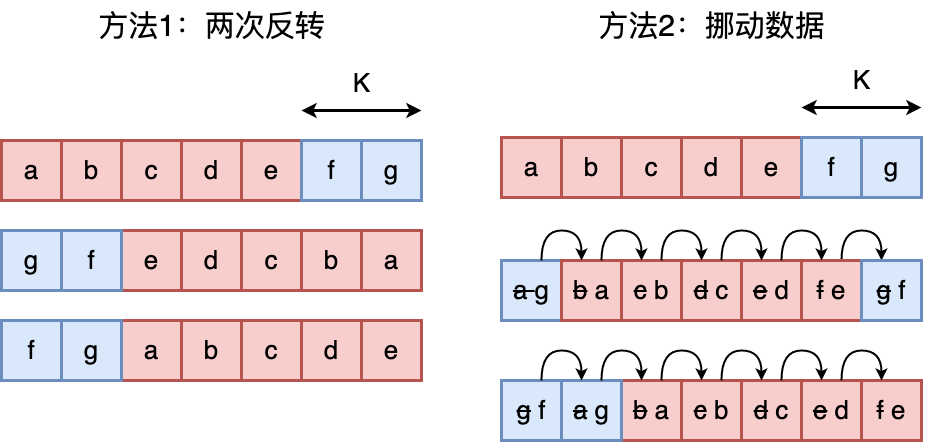

The diagram above was exported from draw.io. Its source (the exported page's mxGraphModel, read from the mxfile embedded in the PNG):
<mxGraphModel dx="1118" dy="825" grid="1" gridSize="10" guides="1" tooltips="1" connect="1" arrows="1" fold="1" page="0" pageScale="1" pageWidth="827" pageHeight="1169" background="#ffffff" math="0" shadow="0">
  <root>
    <mxCell id="0" />
    <mxCell id="1" parent="0" />
    <mxCell id="YZq3q_U7q286p9oFyPqV-1" value="&lt;font style=&quot;font-size: 26px;&quot;&gt;a&lt;/font&gt;" style="rounded=0;whiteSpace=wrap;html=1;strokeWidth=3;fillColor=#f8cecc;strokeColor=#b85450;" vertex="1" parent="1">
      <mxGeometry x="350" y="310" width="60" height="60" as="geometry" />
    </mxCell>
    <mxCell id="YZq3q_U7q286p9oFyPqV-2" value="&lt;font style=&quot;font-size: 26px;&quot;&gt;b&lt;/font&gt;" style="rounded=0;whiteSpace=wrap;html=1;strokeWidth=3;fillColor=#f8cecc;strokeColor=#b85450;" vertex="1" parent="1">
      <mxGeometry x="410" y="310" width="60" height="60" as="geometry" />
    </mxCell>
    <mxCell id="YZq3q_U7q286p9oFyPqV-3" value="&lt;font style=&quot;font-size: 26px;&quot;&gt;c&lt;/font&gt;" style="rounded=0;whiteSpace=wrap;html=1;strokeWidth=3;fillColor=#f8cecc;strokeColor=#b85450;" vertex="1" parent="1">
      <mxGeometry x="470" y="310" width="60" height="60" as="geometry" />
    </mxCell>
    <mxCell id="YZq3q_U7q286p9oFyPqV-4" value="&lt;font style=&quot;font-size: 26px;&quot;&gt;d&lt;/font&gt;" style="rounded=0;whiteSpace=wrap;html=1;strokeWidth=3;fillColor=#f8cecc;strokeColor=#b85450;" vertex="1" parent="1">
      <mxGeometry x="530" y="310" width="60" height="60" as="geometry" />
    </mxCell>
    <mxCell id="YZq3q_U7q286p9oFyPqV-5" value="&lt;font style=&quot;font-size: 26px;&quot;&gt;e&lt;/font&gt;" style="rounded=0;whiteSpace=wrap;html=1;strokeWidth=3;fillColor=#f8cecc;strokeColor=#b85450;" vertex="1" parent="1">
      <mxGeometry x="590" y="310" width="60" height="60" as="geometry" />
    </mxCell>
    <mxCell id="YZq3q_U7q286p9oFyPqV-6" value="&lt;font style=&quot;font-size: 26px;&quot;&gt;f&lt;/font&gt;" style="rounded=0;whiteSpace=wrap;html=1;strokeWidth=3;fillColor=#dae8fc;strokeColor=#6c8ebf;" vertex="1" parent="1">
      <mxGeometry x="650" y="310" width="60" height="60" as="geometry" />
    </mxCell>
    <mxCell id="YZq3q_U7q286p9oFyPqV-7" value="&lt;font style=&quot;font-size: 26px;&quot;&gt;g&lt;/font&gt;" style="rounded=0;whiteSpace=wrap;html=1;strokeWidth=3;fillColor=#dae8fc;strokeColor=#6c8ebf;" vertex="1" parent="1">
      <mxGeometry x="710" y="310" width="60" height="60" as="geometry" />
    </mxCell>
    <mxCell id="YZq3q_U7q286p9oFyPqV-17" value="" style="endArrow=classic;startArrow=classic;html=1;rounded=0;strokeWidth=3;" edge="1" parent="1">
      <mxGeometry width="50" height="50" relative="1" as="geometry">
        <mxPoint x="650" y="280" as="sourcePoint" />
        <mxPoint x="770" y="280" as="targetPoint" />
      </mxGeometry>
    </mxCell>
    <mxCell id="YZq3q_U7q286p9oFyPqV-19" value="&lt;font style=&quot;font-size: 26px;&quot;&gt;K&lt;/font&gt;" style="text;html=1;align=center;verticalAlign=middle;resizable=0;points=[];autosize=1;strokeColor=none;fillColor=none;" vertex="1" parent="1">
      <mxGeometry x="690" y="233" width="40" height="40" as="geometry" />
    </mxCell>
    <mxCell id="YZq3q_U7q286p9oFyPqV-20" value="&lt;font style=&quot;font-size: 26px;&quot;&gt;a&lt;/font&gt;" style="rounded=0;whiteSpace=wrap;html=1;strokeWidth=3;fillColor=#f8cecc;strokeColor=#b85450;" vertex="1" parent="1">
      <mxGeometry x="710" y="400" width="60" height="60" as="geometry" />
    </mxCell>
    <mxCell id="YZq3q_U7q286p9oFyPqV-21" value="&lt;font style=&quot;font-size: 26px;&quot;&gt;b&lt;/font&gt;" style="rounded=0;whiteSpace=wrap;html=1;strokeWidth=3;fillColor=#f8cecc;strokeColor=#b85450;" vertex="1" parent="1">
      <mxGeometry x="650" y="400" width="60" height="60" as="geometry" />
    </mxCell>
    <mxCell id="YZq3q_U7q286p9oFyPqV-22" value="&lt;font style=&quot;font-size: 26px;&quot;&gt;c&lt;/font&gt;" style="rounded=0;whiteSpace=wrap;html=1;strokeWidth=3;fillColor=#f8cecc;strokeColor=#b85450;" vertex="1" parent="1">
      <mxGeometry x="590" y="400" width="60" height="60" as="geometry" />
    </mxCell>
    <mxCell id="YZq3q_U7q286p9oFyPqV-23" value="&lt;font style=&quot;font-size: 26px;&quot;&gt;d&lt;/font&gt;" style="rounded=0;whiteSpace=wrap;html=1;strokeWidth=3;fillColor=#f8cecc;strokeColor=#b85450;" vertex="1" parent="1">
      <mxGeometry x="530" y="400" width="60" height="60" as="geometry" />
    </mxCell>
    <mxCell id="YZq3q_U7q286p9oFyPqV-24" value="&lt;font style=&quot;font-size: 26px;&quot;&gt;e&lt;/font&gt;" style="rounded=0;whiteSpace=wrap;html=1;strokeWidth=3;fillColor=#f8cecc;strokeColor=#b85450;" vertex="1" parent="1">
      <mxGeometry x="470" y="400" width="60" height="60" as="geometry" />
    </mxCell>
    <mxCell id="YZq3q_U7q286p9oFyPqV-25" value="&lt;font style=&quot;font-size: 26px;&quot;&gt;f&lt;/font&gt;" style="rounded=0;whiteSpace=wrap;html=1;strokeWidth=3;fillColor=#dae8fc;strokeColor=#6c8ebf;" vertex="1" parent="1">
      <mxGeometry x="410" y="400" width="60" height="60" as="geometry" />
    </mxCell>
    <mxCell id="YZq3q_U7q286p9oFyPqV-26" value="&lt;font style=&quot;font-size: 26px;&quot;&gt;g&lt;/font&gt;" style="rounded=0;whiteSpace=wrap;html=1;strokeWidth=3;fillColor=#dae8fc;strokeColor=#6c8ebf;" vertex="1" parent="1">
      <mxGeometry x="350" y="400" width="60" height="60" as="geometry" />
    </mxCell>
    <mxCell id="YZq3q_U7q286p9oFyPqV-28" value="&lt;font style=&quot;font-size: 26px;&quot;&gt;a&lt;/font&gt;" style="rounded=0;whiteSpace=wrap;html=1;strokeWidth=3;fillColor=#f8cecc;strokeColor=#b85450;" vertex="1" parent="1">
      <mxGeometry x="470" y="490" width="60" height="60" as="geometry" />
    </mxCell>
    <mxCell id="YZq3q_U7q286p9oFyPqV-29" value="&lt;font style=&quot;font-size: 26px;&quot;&gt;b&lt;/font&gt;" style="rounded=0;whiteSpace=wrap;html=1;strokeWidth=3;fillColor=#f8cecc;strokeColor=#b85450;" vertex="1" parent="1">
      <mxGeometry x="530" y="490" width="60" height="60" as="geometry" />
    </mxCell>
    <mxCell id="YZq3q_U7q286p9oFyPqV-30" value="&lt;font style=&quot;font-size: 26px;&quot;&gt;c&lt;/font&gt;" style="rounded=0;whiteSpace=wrap;html=1;strokeWidth=3;fillColor=#f8cecc;strokeColor=#b85450;" vertex="1" parent="1">
      <mxGeometry x="590" y="490" width="60" height="60" as="geometry" />
    </mxCell>
    <mxCell id="YZq3q_U7q286p9oFyPqV-31" value="&lt;font style=&quot;font-size: 26px;&quot;&gt;d&lt;/font&gt;" style="rounded=0;whiteSpace=wrap;html=1;strokeWidth=3;fillColor=#f8cecc;strokeColor=#b85450;" vertex="1" parent="1">
      <mxGeometry x="650" y="490" width="60" height="60" as="geometry" />
    </mxCell>
    <mxCell id="YZq3q_U7q286p9oFyPqV-32" value="&lt;font style=&quot;font-size: 26px;&quot;&gt;e&lt;/font&gt;" style="rounded=0;whiteSpace=wrap;html=1;strokeWidth=3;fillColor=#f8cecc;strokeColor=#b85450;" vertex="1" parent="1">
      <mxGeometry x="710" y="490" width="60" height="60" as="geometry" />
    </mxCell>
    <mxCell id="YZq3q_U7q286p9oFyPqV-33" value="&lt;font style=&quot;font-size: 26px;&quot;&gt;f&lt;/font&gt;" style="rounded=0;whiteSpace=wrap;html=1;strokeWidth=3;fillColor=#dae8fc;strokeColor=#6c8ebf;" vertex="1" parent="1">
      <mxGeometry x="350" y="490" width="60" height="60" as="geometry" />
    </mxCell>
    <mxCell id="YZq3q_U7q286p9oFyPqV-34" value="&lt;font style=&quot;font-size: 26px;&quot;&gt;g&lt;/font&gt;" style="rounded=0;whiteSpace=wrap;html=1;strokeWidth=3;fillColor=#dae8fc;strokeColor=#6c8ebf;" vertex="1" parent="1">
      <mxGeometry x="410" y="490" width="60" height="60" as="geometry" />
    </mxCell>
    <mxCell id="YZq3q_U7q286p9oFyPqV-35" value="&lt;font style=&quot;font-size: 26px;&quot;&gt;a&lt;/font&gt;" style="rounded=0;whiteSpace=wrap;html=1;strokeWidth=3;fillColor=#f8cecc;strokeColor=#b85450;" vertex="1" parent="1">
      <mxGeometry x="850" y="307" width="60" height="60" as="geometry" />
    </mxCell>
    <mxCell id="YZq3q_U7q286p9oFyPqV-36" value="&lt;font style=&quot;font-size: 26px;&quot;&gt;b&lt;/font&gt;" style="rounded=0;whiteSpace=wrap;html=1;strokeWidth=3;fillColor=#f8cecc;strokeColor=#b85450;" vertex="1" parent="1">
      <mxGeometry x="910" y="307" width="60" height="60" as="geometry" />
    </mxCell>
    <mxCell id="YZq3q_U7q286p9oFyPqV-37" value="&lt;font style=&quot;font-size: 26px;&quot;&gt;c&lt;/font&gt;" style="rounded=0;whiteSpace=wrap;html=1;strokeWidth=3;fillColor=#f8cecc;strokeColor=#b85450;" vertex="1" parent="1">
      <mxGeometry x="970" y="307" width="60" height="60" as="geometry" />
    </mxCell>
    <mxCell id="YZq3q_U7q286p9oFyPqV-38" value="&lt;font style=&quot;font-size: 26px;&quot;&gt;d&lt;/font&gt;" style="rounded=0;whiteSpace=wrap;html=1;strokeWidth=3;fillColor=#f8cecc;strokeColor=#b85450;" vertex="1" parent="1">
      <mxGeometry x="1030" y="307" width="60" height="60" as="geometry" />
    </mxCell>
    <mxCell id="YZq3q_U7q286p9oFyPqV-39" value="&lt;font style=&quot;font-size: 26px;&quot;&gt;e&lt;/font&gt;" style="rounded=0;whiteSpace=wrap;html=1;strokeWidth=3;fillColor=#f8cecc;strokeColor=#b85450;" vertex="1" parent="1">
      <mxGeometry x="1090" y="307" width="60" height="60" as="geometry" />
    </mxCell>
    <mxCell id="YZq3q_U7q286p9oFyPqV-40" value="&lt;font style=&quot;font-size: 26px;&quot;&gt;f&lt;/font&gt;" style="rounded=0;whiteSpace=wrap;html=1;strokeWidth=3;fillColor=#dae8fc;strokeColor=#6c8ebf;" vertex="1" parent="1">
      <mxGeometry x="1150" y="307" width="60" height="60" as="geometry" />
    </mxCell>
    <mxCell id="YZq3q_U7q286p9oFyPqV-41" value="&lt;font style=&quot;font-size: 26px;&quot;&gt;g&lt;/font&gt;" style="rounded=0;whiteSpace=wrap;html=1;strokeWidth=3;fillColor=#dae8fc;strokeColor=#6c8ebf;" vertex="1" parent="1">
      <mxGeometry x="1210" y="307" width="60" height="60" as="geometry" />
    </mxCell>
    <mxCell id="YZq3q_U7q286p9oFyPqV-42" value="" style="endArrow=classic;startArrow=classic;html=1;rounded=0;strokeWidth=3;" edge="1" parent="1">
      <mxGeometry width="50" height="50" relative="1" as="geometry">
        <mxPoint x="1150" y="277" as="sourcePoint" />
        <mxPoint x="1270" y="277" as="targetPoint" />
      </mxGeometry>
    </mxCell>
    <mxCell id="YZq3q_U7q286p9oFyPqV-43" value="&lt;font style=&quot;font-size: 26px;&quot;&gt;K&lt;/font&gt;" style="text;html=1;align=center;verticalAlign=middle;resizable=0;points=[];autosize=1;strokeColor=none;fillColor=none;" vertex="1" parent="1">
      <mxGeometry x="1190" y="230" width="40" height="40" as="geometry" />
    </mxCell>
    <mxCell id="YZq3q_U7q286p9oFyPqV-51" value="&lt;font style=&quot;font-size: 26px;&quot;&gt;&lt;strike&gt;b&lt;/strike&gt; a&lt;/font&gt;" style="rounded=0;whiteSpace=wrap;html=1;strokeWidth=3;fillColor=#f8cecc;strokeColor=#b85450;" vertex="1" parent="1">
      <mxGeometry x="970" y="550" width="60" height="60" as="geometry" />
    </mxCell>
    <mxCell id="YZq3q_U7q286p9oFyPqV-52" value="&lt;font style=&quot;font-size: 26px;&quot;&gt;&lt;strike&gt;c&lt;/strike&gt; b&lt;/font&gt;" style="rounded=0;whiteSpace=wrap;html=1;strokeWidth=3;fillColor=#f8cecc;strokeColor=#b85450;" vertex="1" parent="1">
      <mxGeometry x="1030" y="550" width="60" height="60" as="geometry" />
    </mxCell>
    <mxCell id="YZq3q_U7q286p9oFyPqV-53" value="&lt;font style=&quot;font-size: 26px;&quot;&gt;&lt;strike&gt;d&lt;/strike&gt; c&lt;/font&gt;" style="rounded=0;whiteSpace=wrap;html=1;strokeWidth=3;fillColor=#f8cecc;strokeColor=#b85450;" vertex="1" parent="1">
      <mxGeometry x="1090" y="550" width="60" height="60" as="geometry" />
    </mxCell>
    <mxCell id="YZq3q_U7q286p9oFyPqV-54" value="&lt;font style=&quot;font-size: 26px;&quot;&gt;&lt;strike&gt;e&lt;/strike&gt; d&lt;/font&gt;" style="rounded=0;whiteSpace=wrap;html=1;strokeWidth=3;fillColor=#f8cecc;strokeColor=#b85450;" vertex="1" parent="1">
      <mxGeometry x="1150" y="550" width="60" height="60" as="geometry" />
    </mxCell>
    <mxCell id="YZq3q_U7q286p9oFyPqV-55" value="&lt;font style=&quot;font-size: 26px;&quot;&gt;&lt;strike&gt;f&lt;/strike&gt; e&lt;/font&gt;" style="rounded=0;whiteSpace=wrap;html=1;strokeWidth=3;fillColor=#f8cecc;strokeColor=#b85450;" vertex="1" parent="1">
      <mxGeometry x="1210" y="550" width="60" height="60" as="geometry" />
    </mxCell>
    <mxCell id="YZq3q_U7q286p9oFyPqV-56" value="&lt;font style=&quot;font-size: 26px;&quot;&gt;&lt;strike&gt;g&lt;/strike&gt; f&lt;/font&gt;" style="rounded=0;whiteSpace=wrap;html=1;strokeWidth=3;fillColor=#dae8fc;strokeColor=#6c8ebf;" vertex="1" parent="1">
      <mxGeometry x="850" y="550" width="60" height="60" as="geometry" />
    </mxCell>
    <mxCell id="YZq3q_U7q286p9oFyPqV-57" value="&lt;font style=&quot;font-size: 26px;&quot;&gt;&lt;strike&gt;a&lt;/strike&gt; g&lt;/font&gt;" style="rounded=0;whiteSpace=wrap;html=1;strokeWidth=3;fillColor=#dae8fc;strokeColor=#6c8ebf;" vertex="1" parent="1">
      <mxGeometry x="910" y="550" width="60" height="60" as="geometry" />
    </mxCell>
    <mxCell id="YZq3q_U7q286p9oFyPqV-58" value="&lt;font style=&quot;font-size: 30px;&quot;&gt;方法1：两次反转&lt;/font&gt;" style="text;html=1;align=center;verticalAlign=middle;resizable=0;points=[];autosize=1;strokeColor=none;fillColor=none;" vertex="1" parent="1">
      <mxGeometry x="435" y="170" width="250" height="50" as="geometry" />
    </mxCell>
    <mxCell id="YZq3q_U7q286p9oFyPqV-59" value="&lt;font style=&quot;font-size: 30px;&quot;&gt;方法2：挪动数据&lt;/font&gt;" style="text;html=1;align=center;verticalAlign=middle;resizable=0;points=[];autosize=1;strokeColor=none;fillColor=none;" vertex="1" parent="1">
      <mxGeometry x="935" y="170" width="250" height="50" as="geometry" />
    </mxCell>
    <mxCell id="YZq3q_U7q286p9oFyPqV-60" value="&lt;font style=&quot;font-size: 26px;&quot;&gt;&lt;strike&gt;a &lt;/strike&gt;g&lt;/font&gt;" style="rounded=0;whiteSpace=wrap;html=1;strokeWidth=3;fillColor=#dae8fc;strokeColor=#6c8ebf;" vertex="1" parent="1">
      <mxGeometry x="850" y="430" width="60" height="60" as="geometry" />
    </mxCell>
    <mxCell id="YZq3q_U7q286p9oFyPqV-61" value="&lt;font style=&quot;font-size: 26px;&quot;&gt;&lt;strike&gt;b&lt;/strike&gt; a&lt;/font&gt;" style="rounded=0;whiteSpace=wrap;html=1;strokeWidth=3;fillColor=#f8cecc;strokeColor=#b85450;" vertex="1" parent="1">
      <mxGeometry x="910" y="430" width="60" height="60" as="geometry" />
    </mxCell>
    <mxCell id="YZq3q_U7q286p9oFyPqV-62" value="&lt;font style=&quot;font-size: 26px;&quot;&gt;&lt;strike&gt;c&lt;/strike&gt; b&lt;/font&gt;" style="rounded=0;whiteSpace=wrap;html=1;strokeWidth=3;fillColor=#f8cecc;strokeColor=#b85450;" vertex="1" parent="1">
      <mxGeometry x="970" y="430" width="60" height="60" as="geometry" />
    </mxCell>
    <mxCell id="YZq3q_U7q286p9oFyPqV-63" value="&lt;font style=&quot;font-size: 26px;&quot;&gt;&lt;strike&gt;d&lt;/strike&gt; c&lt;/font&gt;" style="rounded=0;whiteSpace=wrap;html=1;strokeWidth=3;fillColor=#f8cecc;strokeColor=#b85450;" vertex="1" parent="1">
      <mxGeometry x="1030" y="430" width="60" height="60" as="geometry" />
    </mxCell>
    <mxCell id="YZq3q_U7q286p9oFyPqV-64" value="&lt;font style=&quot;font-size: 26px;&quot;&gt;&lt;strike&gt;e&lt;/strike&gt; d&lt;/font&gt;" style="rounded=0;whiteSpace=wrap;html=1;strokeWidth=3;fillColor=#f8cecc;strokeColor=#b85450;" vertex="1" parent="1">
      <mxGeometry x="1090" y="430" width="60" height="60" as="geometry" />
    </mxCell>
    <mxCell id="YZq3q_U7q286p9oFyPqV-83" style="edgeStyle=orthogonalEdgeStyle;rounded=0;orthogonalLoop=1;jettySize=auto;html=1;curved=1;strokeWidth=2;" edge="1" parent="1" source="YZq3q_U7q286p9oFyPqV-65" target="YZq3q_U7q286p9oFyPqV-66">
      <mxGeometry relative="1" as="geometry">
        <Array as="points">
          <mxPoint x="1190" y="400" />
          <mxPoint x="1230" y="400" />
        </Array>
      </mxGeometry>
    </mxCell>
    <mxCell id="YZq3q_U7q286p9oFyPqV-65" value="&lt;font style=&quot;font-size: 26px;&quot;&gt;&lt;strike&gt;f&lt;/strike&gt; e&lt;/font&gt;" style="rounded=0;whiteSpace=wrap;html=1;strokeWidth=3;fillColor=#f8cecc;strokeColor=#b85450;" vertex="1" parent="1">
      <mxGeometry x="1150" y="430" width="60" height="60" as="geometry" />
    </mxCell>
    <mxCell id="YZq3q_U7q286p9oFyPqV-66" value="&lt;font style=&quot;font-size: 26px;&quot;&gt;&lt;strike&gt;g&lt;/strike&gt; f&lt;/font&gt;" style="rounded=0;whiteSpace=wrap;html=1;strokeWidth=3;fillColor=#dae8fc;strokeColor=#6c8ebf;" vertex="1" parent="1">
      <mxGeometry x="1210" y="430" width="60" height="60" as="geometry" />
    </mxCell>
    <mxCell id="YZq3q_U7q286p9oFyPqV-84" style="edgeStyle=orthogonalEdgeStyle;rounded=0;orthogonalLoop=1;jettySize=auto;html=1;curved=1;strokeWidth=2;" edge="1" parent="1">
      <mxGeometry relative="1" as="geometry">
        <mxPoint x="1130" y="430" as="sourcePoint" />
        <mxPoint x="1170" y="430" as="targetPoint" />
        <Array as="points">
          <mxPoint x="1130" y="400" />
          <mxPoint x="1170" y="400" />
        </Array>
      </mxGeometry>
    </mxCell>
    <mxCell id="YZq3q_U7q286p9oFyPqV-85" style="edgeStyle=orthogonalEdgeStyle;rounded=0;orthogonalLoop=1;jettySize=auto;html=1;curved=1;strokeWidth=2;" edge="1" parent="1">
      <mxGeometry relative="1" as="geometry">
        <mxPoint x="1069.98" y="429.97" as="sourcePoint" />
        <mxPoint x="1109.98" y="429.97" as="targetPoint" />
        <Array as="points">
          <mxPoint x="1069.98" y="399.97" />
          <mxPoint x="1109.98" y="399.97" />
        </Array>
      </mxGeometry>
    </mxCell>
    <mxCell id="YZq3q_U7q286p9oFyPqV-86" style="edgeStyle=orthogonalEdgeStyle;rounded=0;orthogonalLoop=1;jettySize=auto;html=1;curved=1;strokeWidth=2;" edge="1" parent="1">
      <mxGeometry relative="1" as="geometry">
        <mxPoint x="1009.98" y="429.97" as="sourcePoint" />
        <mxPoint x="1049.98" y="429.97" as="targetPoint" />
        <Array as="points">
          <mxPoint x="1009.98" y="399.97" />
          <mxPoint x="1049.98" y="399.97" />
        </Array>
      </mxGeometry>
    </mxCell>
    <mxCell id="YZq3q_U7q286p9oFyPqV-87" style="edgeStyle=orthogonalEdgeStyle;rounded=0;orthogonalLoop=1;jettySize=auto;html=1;curved=1;strokeWidth=2;" edge="1" parent="1">
      <mxGeometry relative="1" as="geometry">
        <mxPoint x="949.97" y="430" as="sourcePoint" />
        <mxPoint x="989.97" y="430" as="targetPoint" />
        <Array as="points">
          <mxPoint x="949.97" y="400" />
          <mxPoint x="989.97" y="400" />
        </Array>
      </mxGeometry>
    </mxCell>
    <mxCell id="YZq3q_U7q286p9oFyPqV-88" style="edgeStyle=orthogonalEdgeStyle;rounded=0;orthogonalLoop=1;jettySize=auto;html=1;curved=1;strokeWidth=2;" edge="1" parent="1">
      <mxGeometry relative="1" as="geometry">
        <mxPoint x="889.97" y="430" as="sourcePoint" />
        <mxPoint x="929.97" y="430" as="targetPoint" />
        <Array as="points">
          <mxPoint x="889.97" y="400" />
          <mxPoint x="929.97" y="400" />
        </Array>
      </mxGeometry>
    </mxCell>
    <mxCell id="YZq3q_U7q286p9oFyPqV-102" style="edgeStyle=orthogonalEdgeStyle;rounded=0;orthogonalLoop=1;jettySize=auto;html=1;curved=1;strokeWidth=2;" edge="1" parent="1">
      <mxGeometry relative="1" as="geometry">
        <mxPoint x="1190" y="550" as="sourcePoint" />
        <mxPoint x="1230" y="550" as="targetPoint" />
        <Array as="points">
          <mxPoint x="1190" y="520" />
          <mxPoint x="1230" y="520" />
        </Array>
      </mxGeometry>
    </mxCell>
    <mxCell id="YZq3q_U7q286p9oFyPqV-103" style="edgeStyle=orthogonalEdgeStyle;rounded=0;orthogonalLoop=1;jettySize=auto;html=1;curved=1;strokeWidth=2;" edge="1" parent="1">
      <mxGeometry relative="1" as="geometry">
        <mxPoint x="1130" y="550" as="sourcePoint" />
        <mxPoint x="1170" y="550" as="targetPoint" />
        <Array as="points">
          <mxPoint x="1130" y="520" />
          <mxPoint x="1170" y="520" />
        </Array>
      </mxGeometry>
    </mxCell>
    <mxCell id="YZq3q_U7q286p9oFyPqV-104" style="edgeStyle=orthogonalEdgeStyle;rounded=0;orthogonalLoop=1;jettySize=auto;html=1;curved=1;strokeWidth=2;" edge="1" parent="1">
      <mxGeometry relative="1" as="geometry">
        <mxPoint x="1069.98" y="549.97" as="sourcePoint" />
        <mxPoint x="1109.98" y="549.97" as="targetPoint" />
        <Array as="points">
          <mxPoint x="1069.98" y="519.97" />
          <mxPoint x="1109.98" y="519.97" />
        </Array>
      </mxGeometry>
    </mxCell>
    <mxCell id="YZq3q_U7q286p9oFyPqV-105" style="edgeStyle=orthogonalEdgeStyle;rounded=0;orthogonalLoop=1;jettySize=auto;html=1;curved=1;strokeWidth=2;" edge="1" parent="1">
      <mxGeometry relative="1" as="geometry">
        <mxPoint x="1009.98" y="549.97" as="sourcePoint" />
        <mxPoint x="1049.98" y="549.97" as="targetPoint" />
        <Array as="points">
          <mxPoint x="1009.98" y="519.97" />
          <mxPoint x="1049.98" y="519.97" />
        </Array>
      </mxGeometry>
    </mxCell>
    <mxCell id="YZq3q_U7q286p9oFyPqV-106" style="edgeStyle=orthogonalEdgeStyle;rounded=0;orthogonalLoop=1;jettySize=auto;html=1;curved=1;strokeWidth=2;" edge="1" parent="1">
      <mxGeometry relative="1" as="geometry">
        <mxPoint x="949.97" y="550" as="sourcePoint" />
        <mxPoint x="989.97" y="550" as="targetPoint" />
        <Array as="points">
          <mxPoint x="949.97" y="520" />
          <mxPoint x="989.97" y="520" />
        </Array>
      </mxGeometry>
    </mxCell>
    <mxCell id="YZq3q_U7q286p9oFyPqV-107" style="edgeStyle=orthogonalEdgeStyle;rounded=0;orthogonalLoop=1;jettySize=auto;html=1;curved=1;strokeWidth=2;" edge="1" parent="1">
      <mxGeometry relative="1" as="geometry">
        <mxPoint x="889.97" y="550" as="sourcePoint" />
        <mxPoint x="929.97" y="550" as="targetPoint" />
        <Array as="points">
          <mxPoint x="889.97" y="520" />
          <mxPoint x="929.97" y="520" />
        </Array>
      </mxGeometry>
    </mxCell>
  </root>
</mxGraphModel>